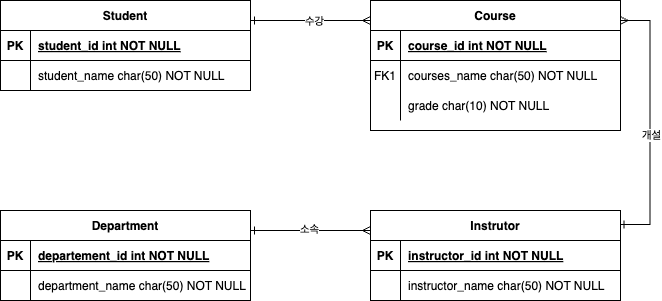

The diagram above was exported from draw.io. Its source (the exported page's mxGraphModel, read from the mxfile embedded in the PNG):
<mxGraphModel dx="718" dy="811" grid="1" gridSize="10" guides="1" tooltips="1" connect="1" arrows="1" fold="1" page="1" pageScale="1" pageWidth="850" pageHeight="1100" math="0" shadow="0" extFonts="Permanent Marker^https://fonts.googleapis.com/css?family=Permanent+Marker">
  <root>
    <mxCell id="0" />
    <mxCell id="1" parent="0" />
    <mxCell id="C-vyLk0tnHw3VtMMgP7b-2" value="Course" style="shape=table;startSize=30;container=1;collapsible=1;childLayout=tableLayout;fixedRows=1;rowLines=0;fontStyle=1;align=center;resizeLast=1;" parent="1" vertex="1">
      <mxGeometry x="500" y="130" width="250" height="130" as="geometry" />
    </mxCell>
    <mxCell id="C-vyLk0tnHw3VtMMgP7b-3" value="" style="shape=partialRectangle;collapsible=0;dropTarget=0;pointerEvents=0;fillColor=none;points=[[0,0.5],[1,0.5]];portConstraint=eastwest;top=0;left=0;right=0;bottom=1;" parent="C-vyLk0tnHw3VtMMgP7b-2" vertex="1">
      <mxGeometry y="30" width="250" height="30" as="geometry" />
    </mxCell>
    <mxCell id="C-vyLk0tnHw3VtMMgP7b-4" value="PK" style="shape=partialRectangle;overflow=hidden;connectable=0;fillColor=none;top=0;left=0;bottom=0;right=0;fontStyle=1;" parent="C-vyLk0tnHw3VtMMgP7b-3" vertex="1">
      <mxGeometry width="30" height="30" as="geometry">
        <mxRectangle width="30" height="30" as="alternateBounds" />
      </mxGeometry>
    </mxCell>
    <mxCell id="C-vyLk0tnHw3VtMMgP7b-5" value="course_id int NOT NULL " style="shape=partialRectangle;overflow=hidden;connectable=0;fillColor=none;top=0;left=0;bottom=0;right=0;align=left;spacingLeft=6;fontStyle=5;" parent="C-vyLk0tnHw3VtMMgP7b-3" vertex="1">
      <mxGeometry x="30" width="220" height="30" as="geometry">
        <mxRectangle width="220" height="30" as="alternateBounds" />
      </mxGeometry>
    </mxCell>
    <mxCell id="C-vyLk0tnHw3VtMMgP7b-6" value="" style="shape=partialRectangle;collapsible=0;dropTarget=0;pointerEvents=0;fillColor=none;points=[[0,0.5],[1,0.5]];portConstraint=eastwest;top=0;left=0;right=0;bottom=0;" parent="C-vyLk0tnHw3VtMMgP7b-2" vertex="1">
      <mxGeometry y="60" width="250" height="30" as="geometry" />
    </mxCell>
    <mxCell id="C-vyLk0tnHw3VtMMgP7b-7" value="FK1" style="shape=partialRectangle;overflow=hidden;connectable=0;fillColor=none;top=0;left=0;bottom=0;right=0;" parent="C-vyLk0tnHw3VtMMgP7b-6" vertex="1">
      <mxGeometry width="30" height="30" as="geometry">
        <mxRectangle width="30" height="30" as="alternateBounds" />
      </mxGeometry>
    </mxCell>
    <mxCell id="C-vyLk0tnHw3VtMMgP7b-8" value="courses_name char(50) NOT NULL" style="shape=partialRectangle;overflow=hidden;connectable=0;fillColor=none;top=0;left=0;bottom=0;right=0;align=left;spacingLeft=6;" parent="C-vyLk0tnHw3VtMMgP7b-6" vertex="1">
      <mxGeometry x="30" width="220" height="30" as="geometry">
        <mxRectangle width="220" height="30" as="alternateBounds" />
      </mxGeometry>
    </mxCell>
    <mxCell id="C-vyLk0tnHw3VtMMgP7b-9" value="" style="shape=partialRectangle;collapsible=0;dropTarget=0;pointerEvents=0;fillColor=none;points=[[0,0.5],[1,0.5]];portConstraint=eastwest;top=0;left=0;right=0;bottom=0;" parent="C-vyLk0tnHw3VtMMgP7b-2" vertex="1">
      <mxGeometry y="90" width="250" height="30" as="geometry" />
    </mxCell>
    <mxCell id="C-vyLk0tnHw3VtMMgP7b-10" value="" style="shape=partialRectangle;overflow=hidden;connectable=0;fillColor=none;top=0;left=0;bottom=0;right=0;" parent="C-vyLk0tnHw3VtMMgP7b-9" vertex="1">
      <mxGeometry width="30" height="30" as="geometry">
        <mxRectangle width="30" height="30" as="alternateBounds" />
      </mxGeometry>
    </mxCell>
    <mxCell id="C-vyLk0tnHw3VtMMgP7b-11" value="grade char(10) NOT NULL" style="shape=partialRectangle;overflow=hidden;connectable=0;fillColor=none;top=0;left=0;bottom=0;right=0;align=left;spacingLeft=6;" parent="C-vyLk0tnHw3VtMMgP7b-9" vertex="1">
      <mxGeometry x="30" width="220" height="30" as="geometry">
        <mxRectangle width="220" height="30" as="alternateBounds" />
      </mxGeometry>
    </mxCell>
    <mxCell id="C-vyLk0tnHw3VtMMgP7b-23" value="Instrutor" style="shape=table;startSize=30;container=1;collapsible=1;childLayout=tableLayout;fixedRows=1;rowLines=0;fontStyle=1;align=center;resizeLast=1;" parent="1" vertex="1">
      <mxGeometry x="500" y="340" width="250" height="90" as="geometry" />
    </mxCell>
    <mxCell id="C-vyLk0tnHw3VtMMgP7b-24" value="" style="shape=partialRectangle;collapsible=0;dropTarget=0;pointerEvents=0;fillColor=none;points=[[0,0.5],[1,0.5]];portConstraint=eastwest;top=0;left=0;right=0;bottom=1;" parent="C-vyLk0tnHw3VtMMgP7b-23" vertex="1">
      <mxGeometry y="30" width="250" height="30" as="geometry" />
    </mxCell>
    <mxCell id="C-vyLk0tnHw3VtMMgP7b-25" value="PK" style="shape=partialRectangle;overflow=hidden;connectable=0;fillColor=none;top=0;left=0;bottom=0;right=0;fontStyle=1;" parent="C-vyLk0tnHw3VtMMgP7b-24" vertex="1">
      <mxGeometry width="30" height="30" as="geometry">
        <mxRectangle width="30" height="30" as="alternateBounds" />
      </mxGeometry>
    </mxCell>
    <mxCell id="C-vyLk0tnHw3VtMMgP7b-26" value="instructor_id int NOT NULL " style="shape=partialRectangle;overflow=hidden;connectable=0;fillColor=none;top=0;left=0;bottom=0;right=0;align=left;spacingLeft=6;fontStyle=5;" parent="C-vyLk0tnHw3VtMMgP7b-24" vertex="1">
      <mxGeometry x="30" width="220" height="30" as="geometry">
        <mxRectangle width="220" height="30" as="alternateBounds" />
      </mxGeometry>
    </mxCell>
    <mxCell id="C-vyLk0tnHw3VtMMgP7b-27" value="" style="shape=partialRectangle;collapsible=0;dropTarget=0;pointerEvents=0;fillColor=none;points=[[0,0.5],[1,0.5]];portConstraint=eastwest;top=0;left=0;right=0;bottom=0;" parent="C-vyLk0tnHw3VtMMgP7b-23" vertex="1">
      <mxGeometry y="60" width="250" height="30" as="geometry" />
    </mxCell>
    <mxCell id="C-vyLk0tnHw3VtMMgP7b-28" value="" style="shape=partialRectangle;overflow=hidden;connectable=0;fillColor=none;top=0;left=0;bottom=0;right=0;" parent="C-vyLk0tnHw3VtMMgP7b-27" vertex="1">
      <mxGeometry width="30" height="30" as="geometry">
        <mxRectangle width="30" height="30" as="alternateBounds" />
      </mxGeometry>
    </mxCell>
    <mxCell id="C-vyLk0tnHw3VtMMgP7b-29" value="instructor_name char(50) NOT NULL" style="shape=partialRectangle;overflow=hidden;connectable=0;fillColor=none;top=0;left=0;bottom=0;right=0;align=left;spacingLeft=6;" parent="C-vyLk0tnHw3VtMMgP7b-27" vertex="1">
      <mxGeometry x="30" width="220" height="30" as="geometry">
        <mxRectangle width="220" height="30" as="alternateBounds" />
      </mxGeometry>
    </mxCell>
    <mxCell id="UFtpN0i1hS9-UpRYMg_L-1" value="Student" style="shape=table;startSize=30;container=1;collapsible=1;childLayout=tableLayout;fixedRows=1;rowLines=0;fontStyle=1;align=center;resizeLast=1;" vertex="1" parent="1">
      <mxGeometry x="130" y="130" width="250" height="90" as="geometry" />
    </mxCell>
    <mxCell id="UFtpN0i1hS9-UpRYMg_L-2" value="" style="shape=partialRectangle;collapsible=0;dropTarget=0;pointerEvents=0;fillColor=none;points=[[0,0.5],[1,0.5]];portConstraint=eastwest;top=0;left=0;right=0;bottom=1;" vertex="1" parent="UFtpN0i1hS9-UpRYMg_L-1">
      <mxGeometry y="30" width="250" height="30" as="geometry" />
    </mxCell>
    <mxCell id="UFtpN0i1hS9-UpRYMg_L-3" value="PK" style="shape=partialRectangle;overflow=hidden;connectable=0;fillColor=none;top=0;left=0;bottom=0;right=0;fontStyle=1;" vertex="1" parent="UFtpN0i1hS9-UpRYMg_L-2">
      <mxGeometry width="30" height="30" as="geometry">
        <mxRectangle width="30" height="30" as="alternateBounds" />
      </mxGeometry>
    </mxCell>
    <mxCell id="UFtpN0i1hS9-UpRYMg_L-4" value="student_id int NOT NULL " style="shape=partialRectangle;overflow=hidden;connectable=0;fillColor=none;top=0;left=0;bottom=0;right=0;align=left;spacingLeft=6;fontStyle=5;" vertex="1" parent="UFtpN0i1hS9-UpRYMg_L-2">
      <mxGeometry x="30" width="220" height="30" as="geometry">
        <mxRectangle width="220" height="30" as="alternateBounds" />
      </mxGeometry>
    </mxCell>
    <mxCell id="UFtpN0i1hS9-UpRYMg_L-5" value="" style="shape=partialRectangle;collapsible=0;dropTarget=0;pointerEvents=0;fillColor=none;points=[[0,0.5],[1,0.5]];portConstraint=eastwest;top=0;left=0;right=0;bottom=0;" vertex="1" parent="UFtpN0i1hS9-UpRYMg_L-1">
      <mxGeometry y="60" width="250" height="30" as="geometry" />
    </mxCell>
    <mxCell id="UFtpN0i1hS9-UpRYMg_L-6" value="" style="shape=partialRectangle;overflow=hidden;connectable=0;fillColor=none;top=0;left=0;bottom=0;right=0;" vertex="1" parent="UFtpN0i1hS9-UpRYMg_L-5">
      <mxGeometry width="30" height="30" as="geometry">
        <mxRectangle width="30" height="30" as="alternateBounds" />
      </mxGeometry>
    </mxCell>
    <mxCell id="UFtpN0i1hS9-UpRYMg_L-7" value="student_name char(50) NOT NULL" style="shape=partialRectangle;overflow=hidden;connectable=0;fillColor=none;top=0;left=0;bottom=0;right=0;align=left;spacingLeft=6;" vertex="1" parent="UFtpN0i1hS9-UpRYMg_L-5">
      <mxGeometry x="30" width="220" height="30" as="geometry">
        <mxRectangle width="220" height="30" as="alternateBounds" />
      </mxGeometry>
    </mxCell>
    <mxCell id="UFtpN0i1hS9-UpRYMg_L-8" value="Department" style="shape=table;startSize=30;container=1;collapsible=1;childLayout=tableLayout;fixedRows=1;rowLines=0;fontStyle=1;align=center;resizeLast=1;" vertex="1" parent="1">
      <mxGeometry x="130" y="340" width="250" height="90" as="geometry" />
    </mxCell>
    <mxCell id="UFtpN0i1hS9-UpRYMg_L-9" value="" style="shape=partialRectangle;collapsible=0;dropTarget=0;pointerEvents=0;fillColor=none;points=[[0,0.5],[1,0.5]];portConstraint=eastwest;top=0;left=0;right=0;bottom=1;" vertex="1" parent="UFtpN0i1hS9-UpRYMg_L-8">
      <mxGeometry y="30" width="250" height="30" as="geometry" />
    </mxCell>
    <mxCell id="UFtpN0i1hS9-UpRYMg_L-10" value="PK" style="shape=partialRectangle;overflow=hidden;connectable=0;fillColor=none;top=0;left=0;bottom=0;right=0;fontStyle=1;" vertex="1" parent="UFtpN0i1hS9-UpRYMg_L-9">
      <mxGeometry width="30" height="30" as="geometry">
        <mxRectangle width="30" height="30" as="alternateBounds" />
      </mxGeometry>
    </mxCell>
    <mxCell id="UFtpN0i1hS9-UpRYMg_L-11" value="departement_id int NOT NULL " style="shape=partialRectangle;overflow=hidden;connectable=0;fillColor=none;top=0;left=0;bottom=0;right=0;align=left;spacingLeft=6;fontStyle=5;" vertex="1" parent="UFtpN0i1hS9-UpRYMg_L-9">
      <mxGeometry x="30" width="220" height="30" as="geometry">
        <mxRectangle width="220" height="30" as="alternateBounds" />
      </mxGeometry>
    </mxCell>
    <mxCell id="UFtpN0i1hS9-UpRYMg_L-12" value="" style="shape=partialRectangle;collapsible=0;dropTarget=0;pointerEvents=0;fillColor=none;points=[[0,0.5],[1,0.5]];portConstraint=eastwest;top=0;left=0;right=0;bottom=0;" vertex="1" parent="UFtpN0i1hS9-UpRYMg_L-8">
      <mxGeometry y="60" width="250" height="30" as="geometry" />
    </mxCell>
    <mxCell id="UFtpN0i1hS9-UpRYMg_L-13" value="" style="shape=partialRectangle;overflow=hidden;connectable=0;fillColor=none;top=0;left=0;bottom=0;right=0;" vertex="1" parent="UFtpN0i1hS9-UpRYMg_L-12">
      <mxGeometry width="30" height="30" as="geometry">
        <mxRectangle width="30" height="30" as="alternateBounds" />
      </mxGeometry>
    </mxCell>
    <mxCell id="UFtpN0i1hS9-UpRYMg_L-14" value="department_name char(50) NOT NULL" style="shape=partialRectangle;overflow=hidden;connectable=0;fillColor=none;top=0;left=0;bottom=0;right=0;align=left;spacingLeft=6;" vertex="1" parent="UFtpN0i1hS9-UpRYMg_L-12">
      <mxGeometry x="30" width="220" height="30" as="geometry">
        <mxRectangle width="220" height="30" as="alternateBounds" />
      </mxGeometry>
    </mxCell>
    <mxCell id="UFtpN0i1hS9-UpRYMg_L-15" value="" style="endArrow=ERmany;html=1;rounded=0;startArrow=ERone;startFill=0;endFill=0;" edge="1" parent="1">
      <mxGeometry relative="1" as="geometry">
        <mxPoint x="380" y="150" as="sourcePoint" />
        <mxPoint x="500" y="150" as="targetPoint" />
      </mxGeometry>
    </mxCell>
    <mxCell id="UFtpN0i1hS9-UpRYMg_L-16" value="수강" style="edgeLabel;html=1;align=center;verticalAlign=middle;resizable=0;points=[];" vertex="1" connectable="0" parent="UFtpN0i1hS9-UpRYMg_L-15">
      <mxGeometry x="0.0417" relative="1" as="geometry">
        <mxPoint as="offset" />
      </mxGeometry>
    </mxCell>
    <mxCell id="UFtpN0i1hS9-UpRYMg_L-18" value="" style="edgeStyle=entityRelationEdgeStyle;fontSize=12;html=1;endArrow=ERone;endFill=1;rounded=0;entryX=0.998;entryY=0.156;entryDx=0;entryDy=0;entryPerimeter=0;startArrow=ERmany;startFill=0;" edge="1" parent="1" target="C-vyLk0tnHw3VtMMgP7b-23">
      <mxGeometry width="100" height="100" relative="1" as="geometry">
        <mxPoint x="749.5" y="150" as="sourcePoint" />
        <mxPoint x="740" y="361.97" as="targetPoint" />
      </mxGeometry>
    </mxCell>
    <mxCell id="UFtpN0i1hS9-UpRYMg_L-19" value="개설" style="edgeLabel;html=1;align=center;verticalAlign=middle;resizable=0;points=[];" vertex="1" connectable="0" parent="UFtpN0i1hS9-UpRYMg_L-18">
      <mxGeometry x="0.0983" y="1" relative="1" as="geometry">
        <mxPoint as="offset" />
      </mxGeometry>
    </mxCell>
    <mxCell id="UFtpN0i1hS9-UpRYMg_L-20" value="" style="endArrow=ERmany;html=1;rounded=0;startArrow=ERone;startFill=0;endFill=0;" edge="1" parent="1">
      <mxGeometry relative="1" as="geometry">
        <mxPoint x="380" y="360" as="sourcePoint" />
        <mxPoint x="500" y="360" as="targetPoint" />
      </mxGeometry>
    </mxCell>
    <mxCell id="UFtpN0i1hS9-UpRYMg_L-21" value="소속" style="edgeLabel;html=1;align=center;verticalAlign=middle;resizable=0;points=[];" vertex="1" connectable="0" parent="UFtpN0i1hS9-UpRYMg_L-20">
      <mxGeometry x="-0.025" y="2" relative="1" as="geometry">
        <mxPoint as="offset" />
      </mxGeometry>
    </mxCell>
  </root>
</mxGraphModel>